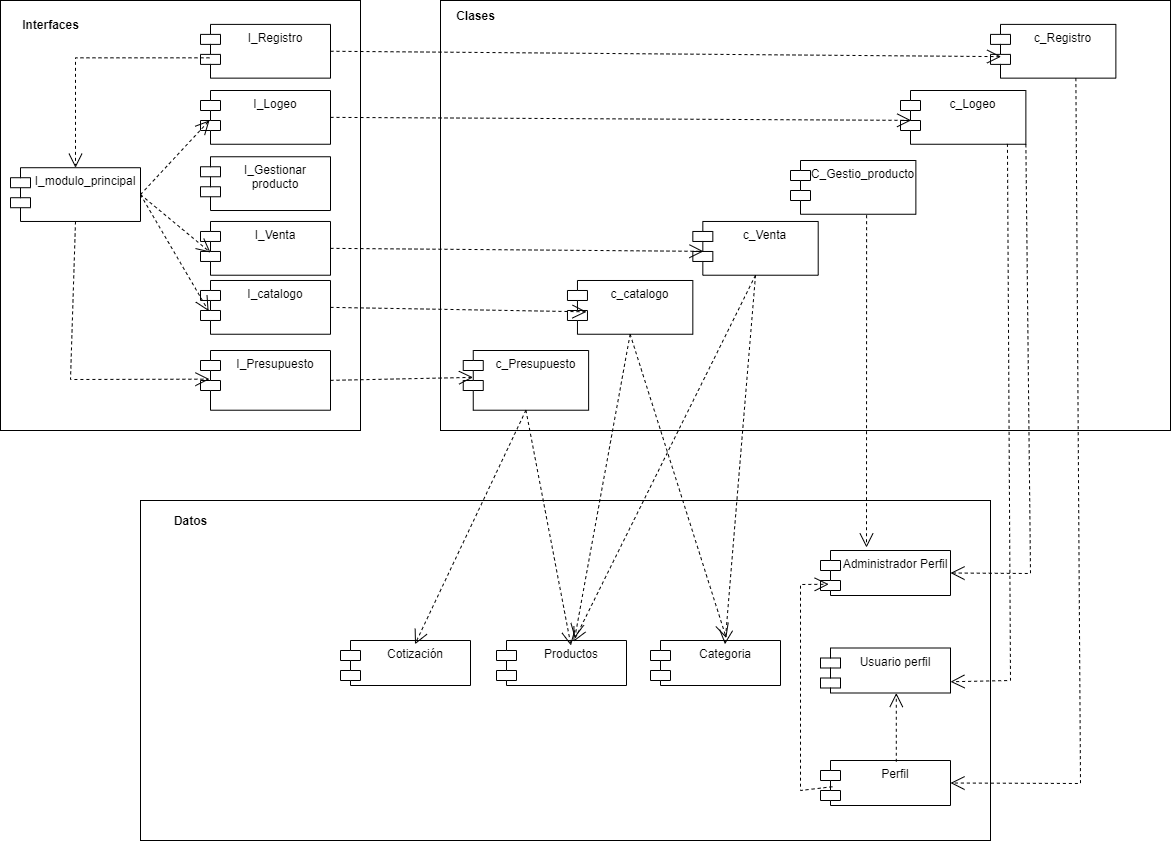

The diagram above was exported from draw.io. Its source (the exported page's mxGraphModel, read from the mxfile embedded in the PNG):
<mxGraphModel dx="1247" dy="734" grid="1" gridSize="10" guides="1" tooltips="1" connect="1" arrows="1" fold="1" page="1" pageScale="1" pageWidth="827" pageHeight="1169" math="0" shadow="0">
  <root>
    <mxCell id="0" />
    <mxCell id="1" parent="0" />
    <mxCell id="hYyAp5uM-Y5JyoT01p8g-18" value="" style="group" vertex="1" connectable="0" parent="1">
      <mxGeometry x="20" y="240" width="360" height="430" as="geometry" />
    </mxCell>
    <mxCell id="hYyAp5uM-Y5JyoT01p8g-15" value="" style="html=1;whiteSpace=wrap;" vertex="1" parent="hYyAp5uM-Y5JyoT01p8g-18">
      <mxGeometry width="360" height="430" as="geometry" />
    </mxCell>
    <mxCell id="hYyAp5uM-Y5JyoT01p8g-16" value="Interfaces" style="text;align=center;fontStyle=1;verticalAlign=middle;spacingLeft=3;spacingRight=3;strokeColor=none;rotatable=0;points=[[0,0.5],[1,0.5]];portConstraint=eastwest;html=1;" vertex="1" parent="hYyAp5uM-Y5JyoT01p8g-18">
      <mxGeometry x="10" y="9.555555555555555" width="80" height="31.055555555555554" as="geometry" />
    </mxCell>
    <mxCell id="hYyAp5uM-Y5JyoT01p8g-17" value="I_modulo_principal" style="shape=module;align=left;spacingLeft=20;align=center;verticalAlign=top;whiteSpace=wrap;html=1;" vertex="1" parent="hYyAp5uM-Y5JyoT01p8g-18">
      <mxGeometry x="10" y="167.22222222222223" width="130" height="53.75" as="geometry" />
    </mxCell>
    <mxCell id="hYyAp5uM-Y5JyoT01p8g-23" value="I_Logeo" style="shape=module;align=left;spacingLeft=20;align=center;verticalAlign=top;whiteSpace=wrap;html=1;" vertex="1" parent="hYyAp5uM-Y5JyoT01p8g-18">
      <mxGeometry x="200" y="89.99555555555555" width="130" height="53.75" as="geometry" />
    </mxCell>
    <mxCell id="hYyAp5uM-Y5JyoT01p8g-24" value="I_Registro" style="shape=module;align=left;spacingLeft=20;align=center;verticalAlign=top;whiteSpace=wrap;html=1;" vertex="1" parent="hYyAp5uM-Y5JyoT01p8g-18">
      <mxGeometry x="200" y="23.88888888888889" width="130" height="53.75" as="geometry" />
    </mxCell>
    <mxCell id="hYyAp5uM-Y5JyoT01p8g-26" value="I_Venta" style="shape=module;align=left;spacingLeft=20;align=center;verticalAlign=top;whiteSpace=wrap;html=1;" vertex="1" parent="hYyAp5uM-Y5JyoT01p8g-18">
      <mxGeometry x="200" y="220.97222222222223" width="130" height="53.75" as="geometry" />
    </mxCell>
    <mxCell id="hYyAp5uM-Y5JyoT01p8g-25" value="I_catalogo" style="shape=module;align=left;spacingLeft=20;align=center;verticalAlign=top;whiteSpace=wrap;html=1;" vertex="1" parent="hYyAp5uM-Y5JyoT01p8g-18">
      <mxGeometry x="200" y="279.995" width="130" height="53.75" as="geometry" />
    </mxCell>
    <mxCell id="hYyAp5uM-Y5JyoT01p8g-28" value="I_Presupuesto" style="shape=module;align=left;spacingLeft=20;align=center;verticalAlign=top;whiteSpace=wrap;html=1;" vertex="1" parent="hYyAp5uM-Y5JyoT01p8g-18">
      <mxGeometry x="200" y="350" width="130" height="59.72222222222222" as="geometry" />
    </mxCell>
    <mxCell id="hYyAp5uM-Y5JyoT01p8g-29" value="" style="endArrow=open;endSize=12;dashed=1;html=1;rounded=0;exitX=0.069;exitY=0.622;exitDx=0;exitDy=0;exitPerimeter=0;entryX=0.5;entryY=0;entryDx=0;entryDy=0;" edge="1" parent="hYyAp5uM-Y5JyoT01p8g-18" source="hYyAp5uM-Y5JyoT01p8g-24" target="hYyAp5uM-Y5JyoT01p8g-17">
      <mxGeometry width="160" relative="1" as="geometry">
        <mxPoint x="580" y="346.38888888888886" as="sourcePoint" />
        <mxPoint x="740" y="346.38888888888886" as="targetPoint" />
        <Array as="points">
          <mxPoint x="75" y="57.33333333333333" />
        </Array>
      </mxGeometry>
    </mxCell>
    <mxCell id="hYyAp5uM-Y5JyoT01p8g-30" value="" style="endArrow=open;endSize=12;dashed=1;html=1;rounded=0;exitX=0.5;exitY=1;exitDx=0;exitDy=0;entryX=0.069;entryY=0.48;entryDx=0;entryDy=0;entryPerimeter=0;" edge="1" parent="hYyAp5uM-Y5JyoT01p8g-18" source="hYyAp5uM-Y5JyoT01p8g-17" target="hYyAp5uM-Y5JyoT01p8g-28">
      <mxGeometry width="160" relative="1" as="geometry">
        <mxPoint x="340" y="501.66666666666663" as="sourcePoint" />
        <mxPoint x="500" y="501.66666666666663" as="targetPoint" />
        <Array as="points">
          <mxPoint x="70" y="379" />
        </Array>
      </mxGeometry>
    </mxCell>
    <mxCell id="hYyAp5uM-Y5JyoT01p8g-33" value="" style="endArrow=open;endSize=12;dashed=1;html=1;rounded=0;exitX=1;exitY=0.5;exitDx=0;exitDy=0;entryX=0.062;entryY=0.567;entryDx=0;entryDy=0;entryPerimeter=0;" edge="1" parent="hYyAp5uM-Y5JyoT01p8g-18" source="hYyAp5uM-Y5JyoT01p8g-17" target="hYyAp5uM-Y5JyoT01p8g-25">
      <mxGeometry width="160" relative="1" as="geometry">
        <mxPoint x="620" y="394.1666666666667" as="sourcePoint" />
        <mxPoint x="780" y="394.1666666666667" as="targetPoint" />
      </mxGeometry>
    </mxCell>
    <mxCell id="hYyAp5uM-Y5JyoT01p8g-32" value="" style="endArrow=open;endSize=12;dashed=1;html=1;rounded=0;exitX=1;exitY=0.5;exitDx=0;exitDy=0;entryX=0.077;entryY=0.578;entryDx=0;entryDy=0;entryPerimeter=0;" edge="1" parent="hYyAp5uM-Y5JyoT01p8g-18" source="hYyAp5uM-Y5JyoT01p8g-17" target="hYyAp5uM-Y5JyoT01p8g-26">
      <mxGeometry width="160" relative="1" as="geometry">
        <mxPoint x="610" y="382.22222222222223" as="sourcePoint" />
        <mxPoint x="770" y="382.22222222222223" as="targetPoint" />
      </mxGeometry>
    </mxCell>
    <mxCell id="hYyAp5uM-Y5JyoT01p8g-31" value="" style="endArrow=open;endSize=12;dashed=1;html=1;rounded=0;exitX=1;exitY=0.5;exitDx=0;exitDy=0;entryX=0.069;entryY=0.556;entryDx=0;entryDy=0;entryPerimeter=0;" edge="1" parent="hYyAp5uM-Y5JyoT01p8g-18" source="hYyAp5uM-Y5JyoT01p8g-17" target="hYyAp5uM-Y5JyoT01p8g-23">
      <mxGeometry width="160" relative="1" as="geometry">
        <mxPoint x="600" y="370.27777777777777" as="sourcePoint" />
        <mxPoint x="760" y="370.27777777777777" as="targetPoint" />
      </mxGeometry>
    </mxCell>
    <mxCell id="hYyAp5uM-Y5JyoT01p8g-77" value="I_Gestionar producto" style="shape=module;align=left;spacingLeft=20;align=center;verticalAlign=top;whiteSpace=wrap;html=1;" vertex="1" parent="hYyAp5uM-Y5JyoT01p8g-18">
      <mxGeometry x="200" y="156.25555555555553" width="130" height="53.75" as="geometry" />
    </mxCell>
    <mxCell id="hYyAp5uM-Y5JyoT01p8g-35" value="" style="group" vertex="1" connectable="0" parent="1">
      <mxGeometry x="460" y="240" width="730" height="430" as="geometry" />
    </mxCell>
    <mxCell id="hYyAp5uM-Y5JyoT01p8g-36" value="" style="html=1;whiteSpace=wrap;" vertex="1" parent="hYyAp5uM-Y5JyoT01p8g-35">
      <mxGeometry width="730" height="430" as="geometry" />
    </mxCell>
    <mxCell id="hYyAp5uM-Y5JyoT01p8g-37" value="Clases" style="text;align=center;fontStyle=1;verticalAlign=middle;spacingLeft=3;spacingRight=3;strokeColor=none;rotatable=0;points=[[0,0.5],[1,0.5]];portConstraint=eastwest;html=1;" vertex="1" parent="hYyAp5uM-Y5JyoT01p8g-35">
      <mxGeometry x="-45.996908212560356" y="-0.004444444444445139" width="162.22222222222223" height="31.055555555555554" as="geometry" />
    </mxCell>
    <mxCell id="hYyAp5uM-Y5JyoT01p8g-39" value="c_Logeo" style="shape=module;align=left;spacingLeft=20;align=center;verticalAlign=top;whiteSpace=wrap;html=1;" vertex="1" parent="hYyAp5uM-Y5JyoT01p8g-35">
      <mxGeometry x="459.9986956521739" y="89.99555555555555" width="125.36956521739131" height="53.75" as="geometry" />
    </mxCell>
    <mxCell id="hYyAp5uM-Y5JyoT01p8g-40" value="c_Registro" style="shape=module;align=left;spacingLeft=20;align=center;verticalAlign=top;whiteSpace=wrap;html=1;" vertex="1" parent="hYyAp5uM-Y5JyoT01p8g-35">
      <mxGeometry x="549.9957971014493" y="23.88888888888889" width="125.36956521739131" height="53.75" as="geometry" />
    </mxCell>
    <mxCell id="hYyAp5uM-Y5JyoT01p8g-41" value="c_Venta" style="shape=module;align=left;spacingLeft=20;align=center;verticalAlign=top;whiteSpace=wrap;html=1;" vertex="1" parent="hYyAp5uM-Y5JyoT01p8g-35">
      <mxGeometry x="252.32608695652175" y="220.97222222222223" width="125.36956521739131" height="53.75" as="geometry" />
    </mxCell>
    <mxCell id="hYyAp5uM-Y5JyoT01p8g-42" value="c_catalogo" style="shape=module;align=left;spacingLeft=20;align=center;verticalAlign=top;whiteSpace=wrap;html=1;" vertex="1" parent="hYyAp5uM-Y5JyoT01p8g-35">
      <mxGeometry x="126.95652173913044" y="279.995" width="125.36956521739131" height="53.75" as="geometry" />
    </mxCell>
    <mxCell id="hYyAp5uM-Y5JyoT01p8g-43" value="c_Presupuesto" style="shape=module;align=left;spacingLeft=20;align=center;verticalAlign=top;whiteSpace=wrap;html=1;" vertex="1" parent="hYyAp5uM-Y5JyoT01p8g-35">
      <mxGeometry x="22.746376811594203" y="350" width="125.36956521739131" height="59.72222222222222" as="geometry" />
    </mxCell>
    <mxCell id="hYyAp5uM-Y5JyoT01p8g-78" value="C_Gestio_producto" style="shape=module;align=left;spacingLeft=20;align=center;verticalAlign=top;whiteSpace=wrap;html=1;" vertex="1" parent="hYyAp5uM-Y5JyoT01p8g-35">
      <mxGeometry x="349.99869565217386" y="159.99555555555554" width="125.36956521739131" height="53.75" as="geometry" />
    </mxCell>
    <mxCell id="hYyAp5uM-Y5JyoT01p8g-49" value="" style="group" vertex="1" connectable="0" parent="1">
      <mxGeometry x="170" y="740" width="850" height="360" as="geometry" />
    </mxCell>
    <mxCell id="hYyAp5uM-Y5JyoT01p8g-50" value="" style="html=1;whiteSpace=wrap;" vertex="1" parent="hYyAp5uM-Y5JyoT01p8g-49">
      <mxGeometry x="-10" width="850" height="340" as="geometry" />
    </mxCell>
    <mxCell id="hYyAp5uM-Y5JyoT01p8g-51" value="Datos" style="text;align=center;fontStyle=1;verticalAlign=middle;spacingLeft=3;spacingRight=3;strokeColor=none;rotatable=0;points=[[0,0.5],[1,0.5]];portConstraint=eastwest;html=1;" vertex="1" parent="hYyAp5uM-Y5JyoT01p8g-49">
      <mxGeometry y="8" width="80" height="26" as="geometry" />
    </mxCell>
    <mxCell id="hYyAp5uM-Y5JyoT01p8g-52" value="Categoria" style="shape=module;align=left;spacingLeft=20;align=center;verticalAlign=top;whiteSpace=wrap;html=1;" vertex="1" parent="hYyAp5uM-Y5JyoT01p8g-49">
      <mxGeometry x="500" y="140" width="130" height="45" as="geometry" />
    </mxCell>
    <mxCell id="hYyAp5uM-Y5JyoT01p8g-53" value="Productos" style="shape=module;align=left;spacingLeft=20;align=center;verticalAlign=top;whiteSpace=wrap;html=1;" vertex="1" parent="hYyAp5uM-Y5JyoT01p8g-49">
      <mxGeometry x="346" y="140" width="130" height="45" as="geometry" />
    </mxCell>
    <mxCell id="hYyAp5uM-Y5JyoT01p8g-54" value="Perfil" style="shape=module;align=left;spacingLeft=20;align=center;verticalAlign=top;whiteSpace=wrap;html=1;" vertex="1" parent="hYyAp5uM-Y5JyoT01p8g-49">
      <mxGeometry x="670" y="260" width="130" height="45" as="geometry" />
    </mxCell>
    <mxCell id="hYyAp5uM-Y5JyoT01p8g-55" value="Cotización" style="shape=module;align=left;spacingLeft=20;align=center;verticalAlign=top;whiteSpace=wrap;html=1;" vertex="1" parent="hYyAp5uM-Y5JyoT01p8g-49">
      <mxGeometry x="190" y="140" width="130" height="45" as="geometry" />
    </mxCell>
    <mxCell id="hYyAp5uM-Y5JyoT01p8g-69" value="Administrador Perfil" style="shape=module;align=left;spacingLeft=20;align=center;verticalAlign=top;whiteSpace=wrap;html=1;" vertex="1" parent="hYyAp5uM-Y5JyoT01p8g-49">
      <mxGeometry x="670" y="50" width="130" height="45" as="geometry" />
    </mxCell>
    <mxCell id="hYyAp5uM-Y5JyoT01p8g-68" value="Usuario perfil" style="shape=module;align=left;spacingLeft=20;align=center;verticalAlign=top;whiteSpace=wrap;html=1;" vertex="1" parent="hYyAp5uM-Y5JyoT01p8g-49">
      <mxGeometry x="670" y="147.5" width="130" height="45" as="geometry" />
    </mxCell>
    <mxCell id="hYyAp5uM-Y5JyoT01p8g-66" value="" style="endArrow=open;endSize=12;dashed=1;html=1;rounded=0;exitX=0.583;exitY=0.028;exitDx=0;exitDy=0;exitPerimeter=0;entryX=0.583;entryY=1;entryDx=0;entryDy=0;entryPerimeter=0;" edge="1" parent="hYyAp5uM-Y5JyoT01p8g-49" source="hYyAp5uM-Y5JyoT01p8g-54" target="hYyAp5uM-Y5JyoT01p8g-68">
      <mxGeometry width="160" relative="1" as="geometry">
        <mxPoint x="200" y="-550" as="sourcePoint" />
        <mxPoint x="380" y="-549" as="targetPoint" />
      </mxGeometry>
    </mxCell>
    <mxCell id="hYyAp5uM-Y5JyoT01p8g-65" value="" style="endArrow=open;endSize=12;dashed=1;html=1;rounded=0;exitX=0.092;exitY=0.583;exitDx=0;exitDy=0;exitPerimeter=0;entryX=0.063;entryY=0.75;entryDx=0;entryDy=0;entryPerimeter=0;" edge="1" parent="hYyAp5uM-Y5JyoT01p8g-49" source="hYyAp5uM-Y5JyoT01p8g-54" target="hYyAp5uM-Y5JyoT01p8g-69">
      <mxGeometry width="160" relative="1" as="geometry">
        <mxPoint x="190" y="-560" as="sourcePoint" />
        <mxPoint x="370" y="-559" as="targetPoint" />
        <Array as="points">
          <mxPoint x="650" y="290" />
          <mxPoint x="650" y="84" />
        </Array>
      </mxGeometry>
    </mxCell>
    <mxCell id="hYyAp5uM-Y5JyoT01p8g-57" value="" style="endArrow=open;endSize=12;dashed=1;html=1;rounded=0;exitX=1;exitY=0.5;exitDx=0;exitDy=0;entryX=0.085;entryY=0.556;entryDx=0;entryDy=0;entryPerimeter=0;" edge="1" parent="1" source="hYyAp5uM-Y5JyoT01p8g-23" target="hYyAp5uM-Y5JyoT01p8g-39">
      <mxGeometry width="160" relative="1" as="geometry">
        <mxPoint x="706" y="790" as="sourcePoint" />
        <mxPoint x="774" y="855" as="targetPoint" />
      </mxGeometry>
    </mxCell>
    <mxCell id="hYyAp5uM-Y5JyoT01p8g-58" value="" style="endArrow=open;endSize=12;dashed=1;html=1;rounded=0;exitX=1;exitY=0.5;exitDx=0;exitDy=0;entryX=0.152;entryY=0.583;entryDx=0;entryDy=0;entryPerimeter=0;" edge="1" parent="1" source="hYyAp5uM-Y5JyoT01p8g-25" target="hYyAp5uM-Y5JyoT01p8g-42">
      <mxGeometry width="160" relative="1" as="geometry">
        <mxPoint x="716" y="800" as="sourcePoint" />
        <mxPoint x="784" y="865" as="targetPoint" />
      </mxGeometry>
    </mxCell>
    <mxCell id="hYyAp5uM-Y5JyoT01p8g-59" value="" style="endArrow=open;endSize=12;dashed=1;html=1;rounded=0;exitX=1;exitY=0.5;exitDx=0;exitDy=0;entryX=0.085;entryY=0.6;entryDx=0;entryDy=0;entryPerimeter=0;" edge="1" parent="1" source="hYyAp5uM-Y5JyoT01p8g-24" target="hYyAp5uM-Y5JyoT01p8g-40">
      <mxGeometry width="160" relative="1" as="geometry">
        <mxPoint x="726" y="810" as="sourcePoint" />
        <mxPoint x="794" y="875" as="targetPoint" />
      </mxGeometry>
    </mxCell>
    <mxCell id="hYyAp5uM-Y5JyoT01p8g-60" value="" style="endArrow=open;endSize=12;dashed=1;html=1;rounded=0;exitX=1;exitY=0.5;exitDx=0;exitDy=0;entryX=0.085;entryY=0.556;entryDx=0;entryDy=0;entryPerimeter=0;" edge="1" parent="1" source="hYyAp5uM-Y5JyoT01p8g-26" target="hYyAp5uM-Y5JyoT01p8g-41">
      <mxGeometry width="160" relative="1" as="geometry">
        <mxPoint x="736" y="820" as="sourcePoint" />
        <mxPoint x="804" y="885" as="targetPoint" />
      </mxGeometry>
    </mxCell>
    <mxCell id="hYyAp5uM-Y5JyoT01p8g-61" value="" style="endArrow=open;endSize=12;dashed=1;html=1;rounded=0;exitX=1;exitY=0.5;exitDx=0;exitDy=0;entryX=0.078;entryY=0.45;entryDx=0;entryDy=0;entryPerimeter=0;" edge="1" parent="1" source="hYyAp5uM-Y5JyoT01p8g-28" target="hYyAp5uM-Y5JyoT01p8g-43">
      <mxGeometry width="160" relative="1" as="geometry">
        <mxPoint x="746" y="830" as="sourcePoint" />
        <mxPoint x="530" y="606" as="targetPoint" />
      </mxGeometry>
    </mxCell>
    <mxCell id="hYyAp5uM-Y5JyoT01p8g-63" value="" style="endArrow=open;endSize=12;dashed=1;html=1;rounded=0;exitX=0.5;exitY=1;exitDx=0;exitDy=0;entryX=0.573;entryY=0.111;entryDx=0;entryDy=0;entryPerimeter=0;" edge="1" parent="1" source="hYyAp5uM-Y5JyoT01p8g-43" target="hYyAp5uM-Y5JyoT01p8g-53">
      <mxGeometry width="160" relative="1" as="geometry">
        <mxPoint x="320" y="170" as="sourcePoint" />
        <mxPoint x="720" y="870" as="targetPoint" />
      </mxGeometry>
    </mxCell>
    <mxCell id="hYyAp5uM-Y5JyoT01p8g-67" value="" style="endArrow=open;endSize=12;dashed=1;html=1;rounded=0;exitX=0.681;exitY=1;exitDx=0;exitDy=0;exitPerimeter=0;entryX=1;entryY=0.5;entryDx=0;entryDy=0;" edge="1" parent="1" source="hYyAp5uM-Y5JyoT01p8g-40" target="hYyAp5uM-Y5JyoT01p8g-54">
      <mxGeometry width="160" relative="1" as="geometry">
        <mxPoint x="990" y="400" as="sourcePoint" />
        <mxPoint x="1080" y="896" as="targetPoint" />
        <Array as="points">
          <mxPoint x="1100" y="1023" />
        </Array>
      </mxGeometry>
    </mxCell>
    <mxCell id="hYyAp5uM-Y5JyoT01p8g-70" value="" style="endArrow=open;endSize=12;dashed=1;html=1;rounded=0;exitX=0.5;exitY=1;exitDx=0;exitDy=0;entryX=0.602;entryY=-0.056;entryDx=0;entryDy=0;entryPerimeter=0;" edge="1" parent="1" source="hYyAp5uM-Y5JyoT01p8g-42" target="hYyAp5uM-Y5JyoT01p8g-53">
      <mxGeometry width="160" relative="1" as="geometry">
        <mxPoint x="330" y="180" as="sourcePoint" />
        <mxPoint x="510" y="181" as="targetPoint" />
      </mxGeometry>
    </mxCell>
    <mxCell id="hYyAp5uM-Y5JyoT01p8g-71" value="" style="endArrow=open;endSize=12;dashed=1;html=1;rounded=0;exitX=0.5;exitY=1;exitDx=0;exitDy=0;entryX=0.592;entryY=0.028;entryDx=0;entryDy=0;entryPerimeter=0;" edge="1" parent="1" source="hYyAp5uM-Y5JyoT01p8g-41" target="hYyAp5uM-Y5JyoT01p8g-53">
      <mxGeometry width="160" relative="1" as="geometry">
        <mxPoint x="340" y="190" as="sourcePoint" />
        <mxPoint x="520" y="191" as="targetPoint" />
      </mxGeometry>
    </mxCell>
    <mxCell id="hYyAp5uM-Y5JyoT01p8g-74" value="" style="endArrow=open;endSize=12;dashed=1;html=1;rounded=0;exitX=0.5;exitY=1;exitDx=0;exitDy=0;entryX=0.573;entryY=0.083;entryDx=0;entryDy=0;entryPerimeter=0;" edge="1" parent="1" source="hYyAp5uM-Y5JyoT01p8g-43" target="hYyAp5uM-Y5JyoT01p8g-55">
      <mxGeometry width="160" relative="1" as="geometry">
        <mxPoint x="451" y="100" as="sourcePoint" />
        <mxPoint x="450" y="355" as="targetPoint" />
      </mxGeometry>
    </mxCell>
    <mxCell id="hYyAp5uM-Y5JyoT01p8g-75" value="" style="endArrow=open;endSize=12;dashed=1;html=1;rounded=0;exitX=0.5;exitY=1;exitDx=0;exitDy=0;entryX=0.583;entryY=-0.056;entryDx=0;entryDy=0;entryPerimeter=0;" edge="1" parent="1" source="hYyAp5uM-Y5JyoT01p8g-42" target="hYyAp5uM-Y5JyoT01p8g-52">
      <mxGeometry width="160" relative="1" as="geometry">
        <mxPoint x="461" y="110" as="sourcePoint" />
        <mxPoint x="460" y="365" as="targetPoint" />
      </mxGeometry>
    </mxCell>
    <mxCell id="hYyAp5uM-Y5JyoT01p8g-76" value="" style="endArrow=open;endSize=12;dashed=1;html=1;rounded=0;exitX=0.5;exitY=1;exitDx=0;exitDy=0;entryX=0.573;entryY=0.083;entryDx=0;entryDy=0;entryPerimeter=0;" edge="1" parent="1" source="hYyAp5uM-Y5JyoT01p8g-41" target="hYyAp5uM-Y5JyoT01p8g-52">
      <mxGeometry width="160" relative="1" as="geometry">
        <mxPoint x="471" y="120" as="sourcePoint" />
        <mxPoint x="470" y="375" as="targetPoint" />
      </mxGeometry>
    </mxCell>
    <mxCell id="hYyAp5uM-Y5JyoT01p8g-79" value="" style="endArrow=open;endSize=12;dashed=1;html=1;rounded=0;exitX=0.607;exitY=1.018;exitDx=0;exitDy=0;exitPerimeter=0;" edge="1" parent="1" source="hYyAp5uM-Y5JyoT01p8g-78">
      <mxGeometry width="160" relative="1" as="geometry">
        <mxPoint x="41" y="750" as="sourcePoint" />
        <mxPoint x="886" y="787" as="targetPoint" />
      </mxGeometry>
    </mxCell>
    <mxCell id="hYyAp5uM-Y5JyoT01p8g-80" value="" style="endArrow=open;endSize=12;dashed=1;html=1;rounded=0;exitX=1;exitY=1;exitDx=0;exitDy=0;entryX=1;entryY=0.5;entryDx=0;entryDy=0;" edge="1" parent="1" source="hYyAp5uM-Y5JyoT01p8g-39" target="hYyAp5uM-Y5JyoT01p8g-69">
      <mxGeometry width="160" relative="1" as="geometry">
        <mxPoint x="51" y="760" as="sourcePoint" />
        <mxPoint x="50" y="1015" as="targetPoint" />
        <Array as="points">
          <mxPoint x="1050" y="813" />
        </Array>
      </mxGeometry>
    </mxCell>
    <mxCell id="hYyAp5uM-Y5JyoT01p8g-81" value="" style="endArrow=open;endSize=12;dashed=1;html=1;rounded=0;exitX=0.853;exitY=0.993;exitDx=0;exitDy=0;exitPerimeter=0;entryX=1;entryY=0.75;entryDx=0;entryDy=0;" edge="1" parent="1" source="hYyAp5uM-Y5JyoT01p8g-39" target="hYyAp5uM-Y5JyoT01p8g-68">
      <mxGeometry width="160" relative="1" as="geometry">
        <mxPoint x="61" y="770" as="sourcePoint" />
        <mxPoint x="1027" y="910" as="targetPoint" />
        <Array as="points">
          <mxPoint x="1030" y="920" />
        </Array>
      </mxGeometry>
    </mxCell>
  </root>
</mxGraphModel>